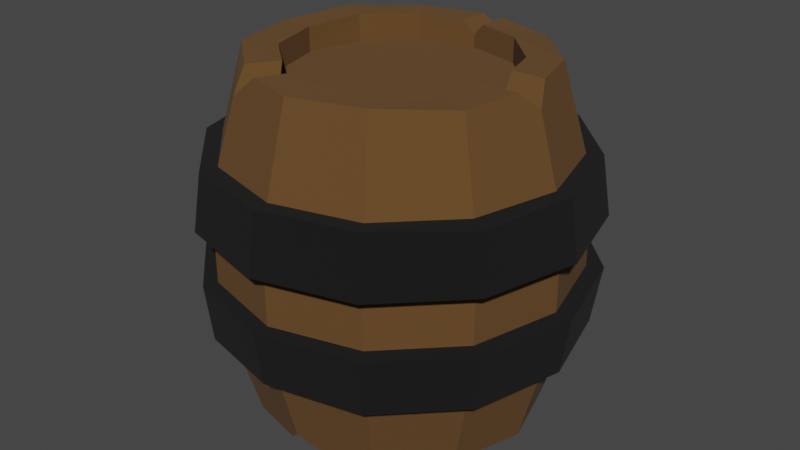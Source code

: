 # Source: Barrel.blend  (saved by Blender 5.0.119; exported with 4.5.12 LTS)
import bpy
from mathutils import Matrix  # noqa: F401  (used for matrix-valued properties, if any)

bpy.ops.wm.read_factory_settings(use_empty=True)
scene = bpy.context.scene
scene.name = 'Scene'

# ---- collections
col_collection = bpy.data.collections.new('Collection'); scene.collection.children.link(col_collection)

# ---- materials (node trees are filled in below, after node groups)
mat_holz = bpy.data.materials.new('Holz')
mat_schwarz = bpy.data.materials.new('Schwarz')

# ---- material node trees
mat_holz.use_nodes = True; mat_holz.node_tree.nodes.clear()
_N = mat_holz.node_tree.nodes; _L = mat_holz.node_tree.links
n0 = _N.new('ShaderNodeBsdfPrincipled'); n0.name = 'Principled BSDF'; n0.location = (-200, 100)
n0.inputs[0].default_value = (0.115, 0.05309, 0.01119, 1.0)
n0.inputs[2].default_value = 1.0
n1 = _N.new('ShaderNodeOutputMaterial'); n1.name = 'Material Output'; n1.location = (200, 100)
_L.new(n0.outputs[0], n1.inputs[0])
n1.is_active_output = True
mat_schwarz.use_nodes = True; mat_schwarz.node_tree.nodes.clear()
_N = mat_schwarz.node_tree.nodes; _L = mat_schwarz.node_tree.links
n0 = _N.new('ShaderNodeBsdfPrincipled'); n0.name = 'Principled BSDF'; n0.location = (-200, 100)
n0.inputs[0].default_value = (0.0, 0.0, 0.0, 1.0)
n0.inputs[2].default_value = 1.0
n1 = _N.new('ShaderNodeOutputMaterial'); n1.name = 'Material Output'; n1.location = (200, 100)
_L.new(n0.outputs[0], n1.inputs[0])
n1.is_active_output = True

# ---- world
world_world = bpy.data.worlds.new('World'); scene.world = world_world
world_world.use_nodes = True; world_world.node_tree.nodes.clear()
_N = world_world.node_tree.nodes; _L = world_world.node_tree.links
n0 = _N.new('ShaderNodeOutputWorld'); n0.name = 'World Output'; n0.location = (300, 300)
n1 = _N.new('ShaderNodeBackground'); n1.name = 'Background'; n1.location = (10, 300)
n1.inputs[0].default_value = (0.05088, 0.05088, 0.05088, 1.0)
_L.new(n1.outputs[0], n0.inputs[0])
n0.is_active_output = True
world_world.color = (0.05088, 0.05088, 0.05088)
world_world.use_sun_shadow = False
world_world.sun_shadow_jitter_overblur = 0.0

# ---- meshes
me_cylinder = bpy.data.meshes.new('Cylinder')
me_cylinder.from_pydata([(1.776e-09, 0.3849, 0.005665), (0.184, 0.3346, 0.01891), (0.1924, 0.3333, 1.206), (0.3333, 0.1924, 0.005665), (0.3333, 0.1924, 1.206), (0.3896, -0.001162, -0.002778), (0.3333, -0.1924, 0.005665), (0.3373, -0.1932, 1.193), (0.1924, -0.3333, 0.005665), (0.1924, -0.3333, 1.206), (-3.838e-08, -0.3849, 1.206), (-0.1924, -0.3333, 0.005665), (-0.3333, -0.1924, 0.005665), (-0.3333, -0.1924, 1.206), (-0.3849, 5.962e-09, 0.005665), (-0.3849, 5.962e-09, 1.206), (-0.3367, 0.1905, 1.215), (-0.1924, 0.3333, 0.005665), (-0.1924, 0.3333, 1.206), (-0.3217, -0.5576, 0.8992), (-0.3365, -0.5829, 0.7002), (-0.3267, -0.5788, 0.5091), (-0.3205, -0.5552, 0.304), (-0.5552, -0.3205, 0.9073), (-0.5829, -0.3365, 0.7002), (-0.5829, -0.3365, 0.5112), (-0.5552, -0.3205, 0.304), (-0.6411, 8.581e-09, 0.9073), (-0.673, 9.12e-09, 0.7002), (-0.673, 9.12e-09, 0.5112), (-0.6411, 8.581e-09, 0.304), (-0.5552, 0.3205, 0.9073), (-0.5829, 0.3365, 0.7002), (-0.5828, 0.3491, 0.5172), (-0.5552, 0.3205, 0.304), (7.57e-10, 0.673, 0.7002), (2.809e-10, 0.6411, 0.9073), (-0.3205, 0.5552, 0.9073), (-0.3365, 0.5829, 0.7002), (2.809e-10, 0.6411, 0.304), (-0.0169, 0.6611, 0.4989), (-0.3365, 0.5829, 0.5112), (-0.3205, 0.5552, 0.304), (1.711e-09, 0.6148, 0.5112), (1.276e-09, 0.5857, 0.304), (1.276e-09, 0.5857, 0.9073), (1.711e-09, 0.6148, 0.7002), (0.3074, 0.5325, 0.7002), (0.2928, 0.5072, 0.9073), (0.2928, 0.5072, 0.304), (0.3074, 0.5325, 0.5112), (0.5325, 0.3074, 0.7002), (0.5072, 0.2928, 0.9073), (0.5072, 0.2928, 0.304), (0.5325, 0.3074, 0.5112), (0.6148, -2.631e-08, 0.7002), (0.5857, -2.517e-08, 0.9073), (0.5857, -2.517e-08, 0.304), (0.6148, -2.631e-08, 0.5112), (0.5325, -0.3074, 0.7002), (0.5072, -0.2928, 0.9073), (0.5072, -0.2928, 0.304), (0.5325, -0.3074, 0.5112), (0.3074, -0.5325, 0.7002), (0.2928, -0.5072, 0.9073), (0.2928, -0.5072, 0.304), (0.3074, -0.5325, 0.5112), (-5.204e-08, -0.6148, 0.7002), (-4.992e-08, -0.5857, 0.9073), (-4.992e-08, -0.5857, 0.304), (-5.204e-08, -0.6148, 0.5112), (-0.3074, -0.5325, 0.7002), (-0.2928, -0.5072, 0.9073), (-0.2928, -0.5072, 0.304), (-0.3074, -0.5325, 0.5112), (-0.5325, -0.3074, 0.7002), (-0.5072, -0.2928, 0.9073), (-0.5072, -0.2928, 0.304), (-0.5325, -0.3074, 0.5112), (-0.6148, 7.902e-09, 0.7002), (-0.5857, 7.409e-09, 0.9073), (-0.5857, 7.409e-09, 0.304), (-0.6148, 7.902e-09, 0.5112), (-0.5325, 0.3074, 0.7002), (-0.5072, 0.2928, 0.9073), (-0.5072, 0.2928, 0.304), (-0.5325, 0.3074, 0.5112), (-0.3074, 0.5325, 0.7002), (-0.2928, 0.5072, 0.9073), (-0.2928, 0.5072, 0.304), (-0.3074, 0.5325, 0.5112), (-0.004312, -0.6406, 0.3158), (-5.808e-08, -0.673, 0.5112), (-5.808e-08, -0.673, 0.7002), (-5.576e-08, -0.6411, 0.9073), (0.3205, -0.5552, 0.304), (0.3365, -0.5829, 0.5112), (0.3365, -0.5829, 0.7002), (0.3205, -0.5552, 0.9073), (0.5552, -0.3205, 0.304), (0.5851, -0.3291, 0.5016), (0.5829, -0.3365, 0.7002), (0.558, -0.3219, 0.8957), (0.6411, -2.709e-08, 0.304), (0.673, -2.832e-08, 0.5112), (0.673, -2.832e-08, 0.7002), (0.6411, -2.709e-08, 0.9073), (0.5552, 0.3205, 0.304), (0.5829, 0.3365, 0.5112), (0.5829, 0.3365, 0.7002), (0.5552, 0.3205, 0.9073), (0.3334, 0.5512, 0.3154), (0.3365, 0.5829, 0.5112), (0.3365, 0.5829, 0.7002), (0.3205, 0.5552, 0.9073), (0.0, 0.5, 0.005665), (0.2416, 0.4343, 0.01891), (0.2535, 0.4345, 1.196), (0.433, 0.25, 0.005665), (0.433, 0.25, 1.206), (0.5047, -0.001162, -0.002778), (0.433, -0.25, 0.005665), (0.437, -0.2508, 1.193), (0.25, -0.433, 0.005665), (0.25, -0.433, 1.206), (0.001259, -0.5002, 1.202), (-0.2459, -0.434, -0.001613), (-0.433, -0.25, 0.005665), (-0.4352, -0.2496, 1.213), (-0.5028, 0.008478, 0.01387), (-0.5, 5.962e-09, 1.206), (-0.4364, 0.2481, 1.215), (-0.25, 0.433, 0.005665), (-0.25, 0.433, 1.206), (1.776e-09, 0.3849, 0.09174), (0.1924, 0.3333, 0.09174), (0.1924, 0.3333, 1.12), (1.776e-09, 0.3849, 1.12), (0.3333, 0.1924, 0.09174), (0.3333, 0.1924, 1.12), (0.3849, -1.475e-08, 0.09174), (0.3849, -1.475e-08, 1.12), (0.3333, -0.1924, 0.09174), (0.3333, -0.1924, 1.12), (0.1924, -0.3333, 0.09174), (0.1924, -0.3333, 1.12), (-3.838e-08, -0.3849, 0.09174), (-3.838e-08, -0.3849, 1.12), (-0.1924, -0.3333, 0.09174), (-0.1924, -0.3333, 1.12), (-0.3333, -0.1924, 0.09174), (-0.3333, -0.1924, 1.12), (-0.3849, 5.962e-09, 0.09174), (-0.3849, 5.962e-09, 1.12), (-0.3333, 0.1924, 0.09174), (-0.3333, 0.1924, 1.12), (-0.1924, 0.3333, 0.09174), (-0.1924, 0.3333, 1.12), (0.3679, -0.06882, 1.201), (0.3664, 0.06898, 1.206), (0.3849, -1.475e-08, 1.137), (0.4815, 0.06898, 1.206), (0.4827, -0.06888, 1.202), (0.519, -2.259e-08, 1.139), (-0.214, -0.293, 1.204), (-0.1089, -0.3557, 1.206), (-0.1665, -0.4554, 1.204), (-0.2717, -0.3931, 1.207), (-0.2615, -0.453, 1.125), (0.04022, 0.3741, 1.206), (-0.04022, 0.3741, 1.206), (1.776e-09, 0.3849, 1.165), (-0.04022, 0.4892, 1.206), (0.04019, 0.4896, 1.204), (1.654e-10, 0.5111, 1.167), (-0.3432, 0.1556, 0.005665), (-0.3063, 0.2194, 0.005665), (-0.3333, 0.1924, 0.04254), (-0.406, 0.277, 0.005665), (-0.4435, 0.2135, 0.006904), (-0.4418, 0.2551, 0.04111), (0.04993, -0.3715, 0.005665), (-0.04993, -0.3715, 0.005665), (-3.838e-08, -0.3849, 0.0556), (-0.04991, -0.4866, 0.004188), (0.04993, -0.4866, 0.005665), (-4.471e-08, -0.5138, 0.05366)], [], [(48, 117, 119, 52), (50, 47, 51, 54), (54, 51, 55, 58), (58, 55, 59, 62), (62, 59, 63, 66), (66, 63, 67, 70), (70, 67, 71, 74), (74, 71, 75, 78), (78, 75, 79, 82), (82, 79, 83, 86), (5, 6, 142, 140), (86, 83, 87, 90), (88, 133, 172, 174, 45), (164, 13, 128, 167), (43, 46, 47, 50), (41, 40, 39, 42), (84, 131, 133, 88), (178, 180, 85, 89, 132), (80, 130, 131, 84), (127, 77, 81, 129), (76, 128, 130, 80), (126, 73, 77, 127), (72, 168, 167, 128, 76), (184, 186, 69, 73, 126), (64, 124, 125, 68), (121, 61, 65, 123), (60, 122, 124, 64), (120, 57, 61, 121), (118, 53, 57, 120), (56, 163, 162, 122, 60), (116, 49, 53, 118), (132, 89, 44, 115), (90, 87, 46, 43), (84, 88, 37, 31), (61, 57, 103, 99), (79, 75, 24, 28), (58, 62, 100, 104), (76, 80, 27, 23), (53, 49, 111, 107), (71, 67, 93, 20), (89, 85, 34, 42), (50, 54, 108, 112), (68, 72, 19, 94), (86, 90, 41, 33), (63, 59, 101, 97), (81, 77, 26, 30), (60, 64, 98, 102), (78, 82, 29, 25), (55, 51, 109, 105), (73, 69, 91, 22), (46, 87, 38, 35), (52, 56, 106, 110), (70, 74, 21, 92), (65, 61, 99, 95), (83, 79, 28, 32), (88, 45, 36, 37), (62, 66, 96, 100), (115, 44, 49, 116), (37, 36, 35, 38), (33, 41, 42, 34), (31, 37, 38, 32), (29, 33, 34, 30), (27, 31, 32, 28), (25, 29, 30, 26), (23, 27, 28, 24), (21, 25, 26, 22), (19, 23, 24, 20), (92, 21, 22, 91), (94, 19, 20, 93), (96, 92, 91, 95), (98, 94, 93, 97), (100, 96, 95, 99), (102, 98, 97, 101), (104, 100, 99, 103), (106, 102, 101, 105), (108, 104, 103, 107), (110, 106, 105, 109), (112, 108, 107, 111), (114, 110, 109, 113), (40, 112, 111, 39), (36, 114, 113, 35), (66, 70, 92, 96), (48, 52, 110, 114), (87, 83, 32, 38), (69, 65, 95, 91), (51, 47, 113, 109), (74, 78, 25, 21), (56, 60, 102, 106), (43, 50, 112, 40), (90, 43, 40, 41), (77, 73, 22, 26), (59, 55, 105, 101), (82, 86, 33, 29), (64, 68, 94, 98), (49, 44, 39, 111), (85, 81, 30, 34), (67, 63, 97, 93), (45, 48, 114, 36), (44, 89, 42, 39), (72, 76, 23, 19), (54, 58, 104, 108), (47, 46, 35, 113), (75, 71, 20, 24), (57, 53, 107, 103), (80, 84, 31, 27), (1, 0, 115, 116), (171, 170, 18, 157, 137), (3, 1, 116, 118), (2, 4, 119, 117), (5, 3, 118, 120), (7, 158, 160, 141, 143), (6, 5, 120, 121), (4, 159, 161, 119), (8, 6, 121, 123), (7, 9, 124, 122), (183, 182, 11, 148, 146), (9, 10, 125, 124), (123, 65, 69, 186, 185), (13, 164, 149, 151), (12, 11, 126, 127), (68, 125, 166, 168, 72), (14, 12, 127, 129), (13, 15, 130, 128), (177, 176, 17, 156, 154), (15, 16, 131, 130), (129, 81, 85, 180, 179), (16, 18, 133, 131), (0, 17, 132, 115), (45, 174, 173, 117, 48), (136, 137, 157, 155, 153, 151, 149, 147, 145, 143, 141, 139), (134, 135, 138, 140, 142, 144, 146, 148, 150, 152, 154, 156), (18, 16, 155, 157), (11, 12, 150, 148), (52, 119, 161, 163, 56), (17, 0, 134, 156), (0, 1, 135, 134), (149, 165, 10, 147), (6, 8, 144, 142), (18, 170, 172, 133), (169, 2, 117, 173), (12, 14, 152, 150), (9, 7, 143, 145), (1, 3, 138, 135), (15, 13, 151, 153), (181, 8, 123, 185), (4, 2, 136, 139), (175, 14, 129, 179), (10, 9, 145, 147), (3, 5, 140, 138), (16, 15, 153, 155), (11, 182, 184, 126), (158, 7, 122, 162), (17, 176, 178, 132), (158, 162, 163, 160), (160, 163, 161, 159), (160, 159, 4, 139, 141), (164, 167, 168, 149), (149, 168, 166, 165), (10, 165, 166, 125), (172, 170, 171, 174), (174, 171, 169, 173), (2, 169, 171, 137, 136), (178, 176, 177, 180), (180, 177, 175, 179), (14, 175, 177, 154, 152), (184, 182, 183, 186), (186, 183, 181, 185), (8, 181, 183, 146, 144)])
me_cylinder.polygons.foreach_set('material_index', [0, 0, 0, 0, 0, 0, 0, 0, 0, 0, 0, 0, 0, 0, 0, 1, 0, 0, 0, 0, 0, 0, 0, 0, 0, 0, 0, 0, 0, 0, 0, 0, 0, 1, 1, 1, 1, 1, 1, 1, 1, 1, 1, 1, 1, 1, 1, 1, 1, 1, 1, 1, 1, 1, 1, 1, 1, 0, 1, 1, 1, 1, 1, 1, 1, 1, 1, 1, 1, 1, 1, 1, 1, 1, 1, 1, 1, 1, 1, 1, 1, 1, 1, 1, 1, 1, 1, 1, 1, 1, 1, 1, 1, 1, 1, 1, 1, 1, 1, 1, 1, 1, 1, 1, 1, 0, 0, 0, 0, 0, 0, 0, 0, 0, 0, 0, 0, 0, 0, 0, 0, 0, 0, 0, 0, 0, 0, 0, 0, 0, 0, 0, 0, 0, 0, 0, 0, 0, 0, 0, 0, 0, 0, 0, 0, 0, 0, 0, 0, 0, 0, 0, 0, 0, 0, 0, 0, 0, 0, 0, 0, 0, 0, 0, 0, 0, 0, 0])
_uv = me_cylinder.uv_layers.new(name='UVMap')
_uv.uv.foreach_set('vector', [0.9167, 0.8757, 0.9167, 1.0, 0.8333, 1.0, 0.8333, 0.8757, 0.9167, 0.7106, 0.9167, 0.7894, 0.8333, 0.7894, 0.8333, 0.7106, 0.8333, 0.7106, 0.8333, 0.7894, 0.75, 0.7894, 0.75, 0.7106, 0.75, 0.7106, 0.75, 0.7894, 0.6667, 0.7894, 0.6667, 0.7106, 0.6667, 0.7106, 0.6667, 0.7894, 0.5833, 0.7894, 0.5833, 0.7106, 0.5833, 0.7106, 0.5833, 0.7894, 0.5, 0.7894, 0.5, 0.7106, 0.5, 0.7106, 0.5, 0.7894, 0.4167, 0.7894, 0.4167, 0.7106, 0.4167, 0.7106, 0.4167, 0.7894, 0.3333, 0.7894, 0.3333, 0.7106, 0.3333, 0.7106, 0.3333, 0.7894, 0.25, 0.7894, 0.25, 0.7106, 0.25, 0.7106, 0.25, 0.7894, 0.1667, 0.7894, 0.1667, 0.7106, 0.9347, 0.25, 0.91, 0.1576, 0.91, 0.1576, 0.9347, 0.25, 0.1667, 0.7106, 0.1667, 0.7894, 0.08333, 0.7894, 0.08333, 0.7106, 0.08333, 0.8757, 0.08333, 1.0, 0.01341, 1.0, 7.451e-08, 0.9839, 7.451e-08, 0.8757, 0.1283, 0.1194, 0.09002, 0.1576, 0.04215, 0.13, 0.1009, 0.07125, 1.0, 0.7106, 1.0, 0.7894, 0.9167, 0.7894, 0.9167, 0.7106, 0.08333, 0.7106, 7.451e-08, 0.7106, 7.451e-08, 0.6243, 0.08333, 0.6243, 0.1667, 0.8757, 0.1667, 1.0, 0.08333, 1.0, 0.08333, 0.8757, 0.1544, 0.5, 0.1667, 0.5148, 0.1667, 0.6243, 0.08333, 0.6243, 0.08333, 0.5, 0.25, 0.8757, 0.25, 1.0, 0.1667, 1.0, 0.1667, 0.8757, 0.3333, 0.5, 0.3333, 0.6243, 0.25, 0.6243, 0.25, 0.5, 0.3333, 0.8757, 0.3333, 1.0, 0.25, 1.0, 0.25, 0.8757, 0.4167, 0.5, 0.4167, 0.6243, 0.3333, 0.6243, 0.3333, 0.5, 0.4167, 0.8757, 0.4167, 0.9666, 0.3891, 1.0, 0.3333, 1.0, 0.3333, 0.8757, 0.4831, 0.5, 0.5, 0.52, 0.5, 0.6243, 0.4167, 0.6243, 0.4167, 0.5, 0.5833, 0.8757, 0.5833, 1.0, 0.5, 1.0, 0.5, 0.8757, 0.6667, 0.5, 0.6667, 0.6243, 0.5833, 0.6243, 0.5833, 0.5, 0.6667, 0.8757, 0.6667, 1.0, 0.5833, 1.0, 0.5833, 0.8757, 0.75, 0.5, 0.75, 0.6243, 0.6667, 0.6243, 0.6667, 0.5, 0.8333, 0.5, 0.8333, 0.6243, 0.75, 0.6243, 0.75, 0.5, 0.75, 0.8757, 0.75, 0.9724, 0.7271, 1.0, 0.6667, 1.0, 0.6667, 0.8757, 0.9167, 0.5, 0.9167, 0.6243, 0.8333, 0.6243, 0.8333, 0.5, 0.08333, 0.5, 0.08333, 0.6243, 7.451e-08, 0.6243, 7.451e-08, 0.5, 0.08333, 0.7106, 0.08333, 0.7894, 7.451e-08, 0.7894, 7.451e-08, 0.7106, 0.1667, 0.8757, 0.08333, 0.8757, 0.08333, 0.8757, 0.1667, 0.8757, 0.6667, 0.6243, 0.75, 0.6243, 0.75, 0.6243, 0.6667, 0.6243, 0.25, 0.7894, 0.3333, 0.7894, 0.3333, 0.7894, 0.25, 0.7894, 0.75, 0.7106, 0.6667, 0.7106, 0.6667, 0.7106, 0.75, 0.7106, 0.3333, 0.8757, 0.25, 0.8757, 0.25, 0.8757, 0.3333, 0.8757, 0.8333, 0.6243, 0.9167, 0.6243, 0.9167, 0.6243, 0.8333, 0.6243, 0.4167, 0.7894, 0.5, 0.7894, 0.5, 0.7894, 0.4167, 0.7894, 0.08333, 0.6243, 0.1667, 0.6243, 0.1667, 0.6243, 0.08333, 0.6243, 0.9167, 0.7106, 0.8333, 0.7106, 0.8333, 0.7106, 0.9167, 0.7106, 0.5, 0.8757, 0.4167, 0.8757, 0.4167, 0.8757, 0.5, 0.8757, 0.1667, 0.7106, 0.08333, 0.7106, 0.08333, 0.7106, 0.1667, 0.7106, 0.5833, 0.7894, 0.6667, 0.7894, 0.6667, 0.7894, 0.5833, 0.7894, 0.25, 0.6243, 0.3333, 0.6243, 0.3333, 0.6243, 0.25, 0.6243, 0.6667, 0.8757, 0.5833, 0.8757, 0.5833, 0.8757, 0.6667, 0.8757, 0.3333, 0.7106, 0.25, 0.7106, 0.25, 0.7106, 0.3333, 0.7106, 0.75, 0.7894, 0.8333, 0.7894, 0.8333, 0.7894, 0.75, 0.7894, 0.4167, 0.6243, 0.5, 0.6243, 0.5, 0.6243, 0.4167, 0.6243, 7.451e-08, 0.7894, 0.08333, 0.7894, 0.08333, 0.7894, 7.451e-08, 0.7894, 0.8333, 0.8757, 0.75, 0.8757, 0.75, 0.8757, 0.8333, 0.8757, 0.5, 0.7106, 0.4167, 0.7106, 0.4167, 0.7106, 0.5, 0.7106, 0.5833, 0.6243, 0.6667, 0.6243, 0.6667, 0.6243, 0.5833, 0.6243, 0.1667, 0.7894, 0.25, 0.7894, 0.25, 0.7894, 0.1667, 0.7894, 0.08333, 0.8757, 7.451e-08, 0.8757, 7.451e-08, 0.8757, 0.08333, 0.8757, 0.6667, 0.7106, 0.5833, 0.7106, 0.5833, 0.7106, 0.6667, 0.7106, 1.0, 0.5, 1.0, 0.6243, 0.9167, 0.6243, 0.9167, 0.5, 0.08333, 0.8757, 7.451e-08, 0.8757, 7.451e-08, 0.7894, 0.08333, 0.7894, 0.1667, 0.7106, 0.08333, 0.7106, 0.08333, 0.6243, 0.1667, 0.6243, 0.1667, 0.8757, 0.08333, 0.8757, 0.08333, 0.7894, 0.1667, 0.7894, 0.25, 0.7106, 0.1667, 0.7106, 0.1667, 0.6243, 0.25, 0.6243, 0.25, 0.8757, 0.1667, 0.8757, 0.1667, 0.7894, 0.25, 0.7894, 0.3333, 0.7106, 0.25, 0.7106, 0.25, 0.6243, 0.3333, 0.6243, 0.3333, 0.8757, 0.25, 0.8757, 0.25, 0.7894, 0.3333, 0.7894, 0.4167, 0.7106, 0.3333, 0.7106, 0.3333, 0.6243, 0.4167, 0.6243, 0.4167, 0.8757, 0.3333, 0.8757, 0.3333, 0.7894, 0.4167, 0.7894, 0.5, 0.7106, 0.4167, 0.7106, 0.4167, 0.6243, 0.5, 0.6243, 0.5, 0.8757, 0.4167, 0.8757, 0.4167, 0.7894, 0.5, 0.7894, 0.5833, 0.7106, 0.5, 0.7106, 0.5, 0.6243, 0.5833, 0.6243, 0.5833, 0.8757, 0.5, 0.8757, 0.5, 0.7894, 0.5833, 0.7894, 0.6667, 0.7106, 0.5833, 0.7106, 0.5833, 0.6243, 0.6667, 0.6243, 0.6667, 0.8757, 0.5833, 0.8757, 0.5833, 0.7894, 0.6667, 0.7894, 0.75, 0.7106, 0.6667, 0.7106, 0.6667, 0.6243, 0.75, 0.6243, 0.75, 0.8757, 0.6667, 0.8757, 0.6667, 0.7894, 0.75, 0.7894, 0.8333, 0.7106, 0.75, 0.7106, 0.75, 0.6243, 0.8333, 0.6243, 0.8333, 0.8757, 0.75, 0.8757, 0.75, 0.7894, 0.8333, 0.7894, 0.9167, 0.7106, 0.8333, 0.7106, 0.8333, 0.6243, 0.9167, 0.6243, 0.9167, 0.8757, 0.8333, 0.8757, 0.8333, 0.7894, 0.9167, 0.7894, 1.0, 0.7106, 0.9167, 0.7106, 0.9167, 0.6243, 1.0, 0.6243, 1.0, 0.8757, 0.9167, 0.8757, 0.9167, 0.7894, 1.0, 0.7894, 0.5833, 0.7106, 0.5, 0.7106, 0.5, 0.7106, 0.5833, 0.7106, 0.9167, 0.8757, 0.8333, 0.8757, 0.8333, 0.8757, 0.9167, 0.8757, 0.08333, 0.7894, 0.1667, 0.7894, 0.1667, 0.7894, 0.08333, 0.7894, 0.5, 0.6243, 0.5833, 0.6243, 0.5833, 0.6243, 0.5, 0.6243, 0.8333, 0.7894, 0.9167, 0.7894, 0.9167, 0.7894, 0.8333, 0.7894, 0.4167, 0.7106, 0.3333, 0.7106, 0.3333, 0.7106, 0.4167, 0.7106, 0.75, 0.8757, 0.6667, 0.8757, 0.6667, 0.8757, 0.75, 0.8757, 1.0, 0.7106, 0.9167, 0.7106, 0.9167, 0.7106, 1.0, 0.7106, 0.08333, 0.7106, 7.451e-08, 0.7106, 7.451e-08, 0.7106, 0.08333, 0.7106, 0.3333, 0.6243, 0.4167, 0.6243, 0.4167, 0.6243, 0.3333, 0.6243, 0.6667, 0.7894, 0.75, 0.7894, 0.75, 0.7894, 0.6667, 0.7894, 0.25, 0.7106, 0.1667, 0.7106, 0.1667, 0.7106, 0.25, 0.7106, 0.5833, 0.8757, 0.5, 0.8757, 0.5, 0.8757, 0.5833, 0.8757, 0.9167, 0.6243, 1.0, 0.6243, 1.0, 0.6243, 0.9167, 0.6243, 0.1667, 0.6243, 0.25, 0.6243, 0.25, 0.6243, 0.1667, 0.6243, 0.5, 0.7894, 0.5833, 0.7894, 0.5833, 0.7894, 0.5, 0.7894, 1.0, 0.8757, 0.9167, 0.8757, 0.9167, 0.8757, 1.0, 0.8757, 7.451e-08, 0.6243, 0.08333, 0.6243, 0.08333, 0.6243, 7.451e-08, 0.6243, 0.4167, 0.8757, 0.3333, 0.8757, 0.3333, 0.8757, 0.4167, 0.8757, 0.8333, 0.7106, 0.75, 0.7106, 0.75, 0.7106, 0.8333, 0.7106, 0.9167, 0.7894, 1.0, 0.7894, 1.0, 0.7894, 0.9167, 0.7894, 0.3333, 0.7894, 0.4167, 0.7894, 0.4167, 0.7894, 0.3333, 0.7894, 0.75, 0.6243, 0.8333, 0.6243, 0.8333, 0.6243, 0.75, 0.6243, 0.25, 0.8757, 0.1667, 0.8757, 0.1667, 0.8757, 0.25, 0.8757, 0.8424, 0.41, 0.75, 0.4347, 0.75, 0.49, 0.87, 0.4578, 0.25, 0.4347, 0.2307, 0.4296, 0.1576, 0.41, 0.1576, 0.41, 0.25, 0.4347, 0.91, 0.3424, 0.8424, 0.41, 0.87, 0.4578, 0.9578, 0.37, 0.3424, 0.41, 0.41, 0.3424, 0.4578, 0.37, 0.37, 0.4578, 0.9347, 0.25, 0.91, 0.3424, 0.9578, 0.37, 0.99, 0.25, 0.41, 0.1576, 0.4259, 0.2171, 0.4347, 0.25, 0.4347, 0.25, 0.41, 0.1576, 0.91, 0.1576, 0.9347, 0.25, 0.99, 0.25, 0.9578, 0.13, 0.41, 0.3424, 0.4259, 0.2831, 0.4811, 0.2831, 0.4578, 0.37, 0.8424, 0.09002, 0.91, 0.1576, 0.9578, 0.13, 0.87, 0.04215, 0.41, 0.1576, 0.3424, 0.09002, 0.37, 0.04215, 0.4578, 0.13, 0.75, 0.06527, 0.726, 0.07169, 0.6576, 0.09002, 0.6576, 0.09002, 0.75, 0.06527, 0.3424, 0.09002, 0.25, 0.06527, 0.25, 0.01, 0.37, 0.04215, 0.5833, 0.5, 0.5833, 0.6243, 0.5, 0.6243, 0.5, 0.52, 0.5166, 0.5, 0.09002, 0.1576, 0.1283, 0.1194, 0.1576, 0.09002, 0.09002, 0.1576, 0.59, 0.1576, 0.6576, 0.09002, 0.63, 0.04215, 0.5422, 0.13, 0.5, 0.8757, 0.5, 1.0, 0.4444, 1.0, 0.4167, 0.9666, 0.4167, 0.8757, 0.5653, 0.25, 0.59, 0.1576, 0.5422, 0.13, 0.51, 0.25, 0.09002, 0.1576, 0.06527, 0.25, 0.01, 0.25, 0.04215, 0.13, 0.59, 0.3424, 0.603, 0.3553, 0.6576, 0.41, 0.6576, 0.41, 0.59, 0.3424, 0.06527, 0.25, 0.09002, 0.3424, 0.04215, 0.37, 0.01, 0.25, 0.25, 0.5, 0.25, 0.6243, 0.1667, 0.6243, 0.1667, 0.5148, 0.1793, 0.5, 0.09002, 0.3424, 0.1576, 0.41, 0.13, 0.4578, 0.04215, 0.37, 0.75, 0.4347, 0.6576, 0.41, 0.63, 0.4578, 0.75, 0.49, 1.0, 0.8757, 1.0, 0.9839, 0.9868, 1.0, 0.9167, 1.0, 0.9167, 0.8757, 0.3424, 0.41, 0.25, 0.4347, 0.1576, 0.41, 0.09002, 0.3424, 0.06527, 0.25, 0.09002, 0.1576, 0.1576, 0.09002, 0.25, 0.06527, 0.3424, 0.09002, 0.41, 0.1576, 0.4347, 0.25, 0.41, 0.3424, 0.75, 0.4347, 0.8424, 0.41, 0.91, 0.3424, 0.9347, 0.25, 0.91, 0.1576, 0.8424, 0.09002, 0.75, 0.06527, 0.6576, 0.09002, 0.59, 0.1576, 0.5653, 0.25, 0.59, 0.3424, 0.6576, 0.41, 0.1576, 0.41, 0.09002, 0.3424, 0.09002, 0.3424, 0.1576, 0.41, 0.6576, 0.09002, 0.59, 0.1576, 0.59, 0.1576, 0.6576, 0.09002, 0.8333, 0.8757, 0.8333, 1.0, 0.773, 1.0, 0.75, 0.9724, 0.75, 0.8757, 0.6576, 0.41, 0.75, 0.4347, 0.75, 0.4347, 0.6576, 0.41, 0.75, 0.4347, 0.8424, 0.41, 0.8424, 0.41, 0.75, 0.4347, 0.1576, 0.09002, 0.1977, 0.07928, 0.25, 0.06527, 0.25, 0.06527, 0.91, 0.1576, 0.8424, 0.09002, 0.8424, 0.09002, 0.91, 0.1576, 0.1576, 0.41, 0.2307, 0.4296, 0.2307, 0.4848, 0.13, 0.4578, 0.2693, 0.4296, 0.3424, 0.41, 0.37, 0.4578, 0.269, 0.4849, 0.59, 0.1576, 0.5653, 0.25, 0.5653, 0.25, 0.59, 0.1576, 0.3424, 0.09002, 0.41, 0.1576, 0.41, 0.1576, 0.3424, 0.09002, 0.8424, 0.41, 0.91, 0.3424, 0.91, 0.3424, 0.8424, 0.41, 0.06527, 0.25, 0.09002, 0.1576, 0.09002, 0.1576, 0.06527, 0.25, 0.774, 0.07169, 0.8424, 0.09002, 0.87, 0.04215, 0.774, 0.01642, 0.41, 0.3424, 0.3424, 0.41, 0.3424, 0.41, 0.41, 0.3424, 0.5853, 0.3247, 0.5653, 0.25, 0.51, 0.25, 0.5373, 0.3519, 0.25, 0.06527, 0.3424, 0.09002, 0.3424, 0.09002, 0.25, 0.06527, 0.91, 0.3424, 0.9347, 0.25, 0.9347, 0.25, 0.91, 0.3424, 0.09002, 0.3424, 0.06527, 0.25, 0.06527, 0.25, 0.09002, 0.3424, 0.6576, 0.09002, 0.726, 0.07169, 0.7256, 0.01652, 0.63, 0.04215, 0.4259, 0.2171, 0.41, 0.1576, 0.4578, 0.13, 0.4812, 0.217, 0.6576, 0.41, 0.603, 0.3553, 0.5551, 0.383, 0.63, 0.4578, 0.4259, 0.2171, 0.4812, 0.217, 0.4986, 0.249, 0.4461, 0.2586, 0.4461, 0.2586, 0.4986, 0.249, 0.4811, 0.2831, 0.4259, 0.2831, 0.4347, 0.25, 0.4259, 0.2831, 0.41, 0.3424, 0.41, 0.3424, 0.4347, 0.25, 0.1283, 0.1194, 0.1009, 0.07125, 0.1253, 0.03304, 0.1411, 0.08254, 0.1411, 0.08254, 0.1253, 0.03304, 0.1699, 0.03147, 0.1977, 0.07928, 0.25, 0.06527, 0.1977, 0.07928, 0.1699, 0.03147, 0.25, 0.01, 0.2307, 0.4848, 0.2307, 0.4296, 0.2477, 0.4369, 0.2502, 0.4953, 0.2502, 0.4953, 0.2477, 0.4369, 0.2693, 0.4296, 0.269, 0.4849, 0.3424, 0.41, 0.2693, 0.4296, 0.25, 0.4347, 0.25, 0.4347, 0.3424, 0.41, 0.5551, 0.383, 0.603, 0.3553, 0.5897, 0.3451, 0.5422, 0.37, 0.5422, 0.37, 0.5897, 0.3451, 0.5853, 0.3247, 0.5373, 0.3519, 0.5653, 0.25, 0.5853, 0.3247, 0.59, 0.3424, 0.59, 0.3424, 0.5653, 0.25, 0.7256, 0.01652, 0.726, 0.07169, 0.742, 0.05878, 0.75, 0.01, 0.75, 0.01, 0.742, 0.05878, 0.774, 0.07169, 0.774, 0.01642, 0.8424, 0.09002, 0.774, 0.07169, 0.75, 0.06527, 0.75, 0.06527, 0.8424, 0.09002])
me_cylinder.materials.append(mat_holz)
me_cylinder.materials.append(mat_schwarz)
me_cylinder.update()

# ---- objects
ob_cylinder = bpy.data.objects.new('Cylinder', me_cylinder)

# ---- transforms, parenting, visibility, modifiers, constraints
ob_cylinder.location = (0.0, 0.0, -0.0004503)

# ---- collection membership
col_collection.objects.link(ob_cylinder)

# ---- scene / render settings (as saved in the file)
scene.frame_start = 1; scene.frame_end = 250; scene.frame_set(1)
scene.render.engine = 'BLENDER_EEVEE_NEXT'
scene.render.bake_bias = 0.0
scene.render.bake_samples = 0
scene.cycles.sampling_pattern = 'TABULATED_SOBOL'
scene.cycles.use_light_tree = False
scene.view_settings.view_transform = 'Filmic'
bpy.context.view_layer.update()

# ---- added for rendering (the .blend has no active camera and no usable light): camera, sun
cam_auto = bpy.data.cameras.new('AutoCamera')
cam_auto.lens = 50.0
cam_auto.sensor_width = 36.0
cam_auto.clip_end = 1000.0
ob_auto_camera = bpy.data.objects.new('AutoCamera', cam_auto)
scene.collection.objects.link(ob_auto_camera)
ob_auto_camera.location = (2.09095, -2.50914, 2.27854)
ob_auto_camera.rotation_euler = (1.09748, -7.21219e-08, 0.694738)
scene.camera = ob_auto_camera
light_auto_sun = bpy.data.lights.new('AutoSun', 'SUN')
light_auto_sun.energy = 3.0
light_auto_sun.angle = 0.0523599
ob_auto_sun = bpy.data.objects.new('AutoSun', light_auto_sun)
scene.collection.objects.link(ob_auto_sun)
ob_auto_sun.rotation_euler = (0.872665, 0.174533, 0.523599)
bpy.context.view_layer.update()
